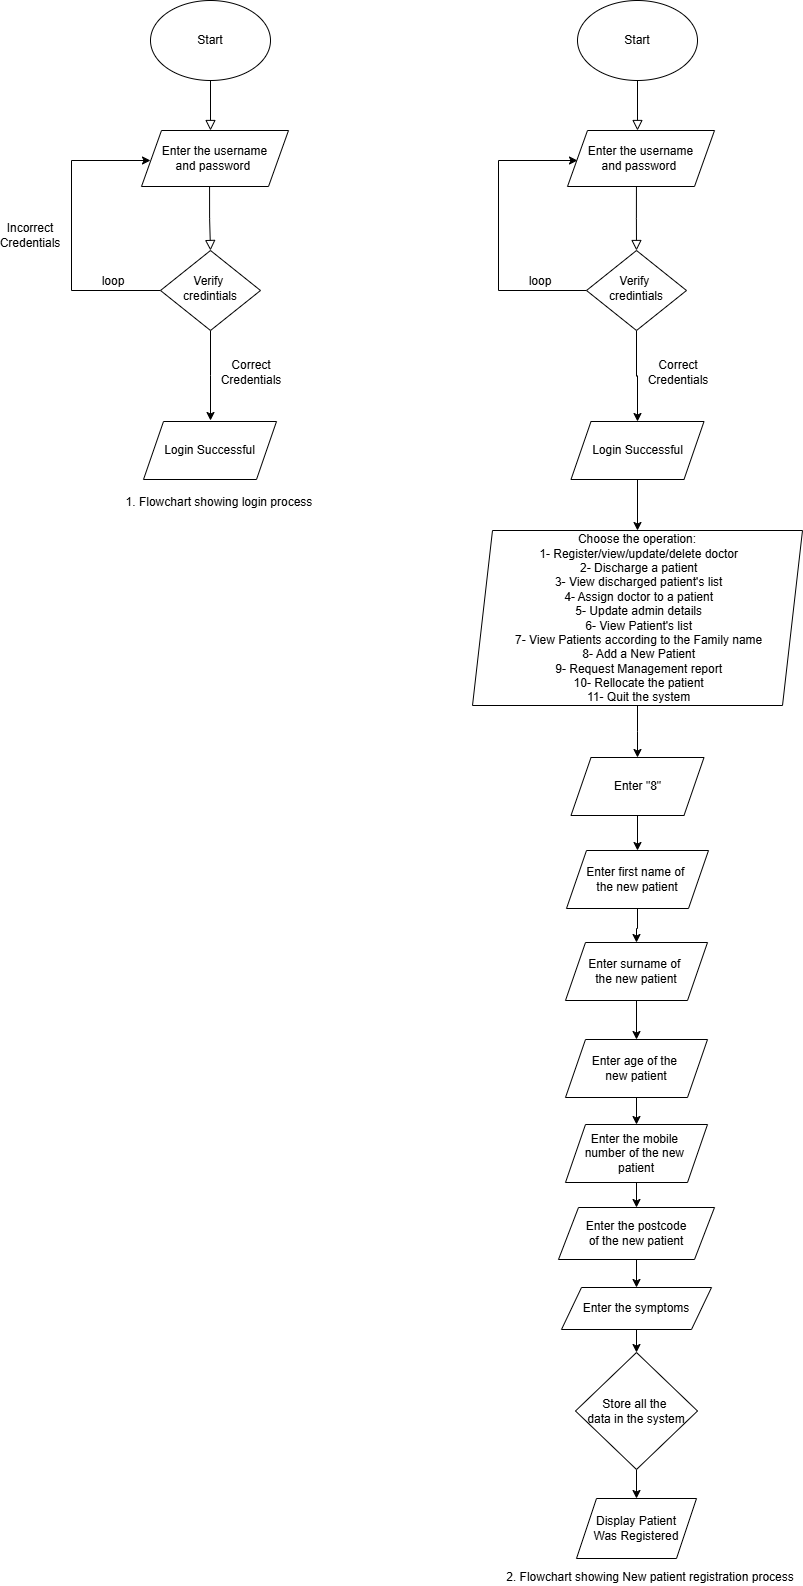

The diagram above was exported from draw.io. Its source (the exported page's mxGraphModel, read from the mxfile embedded in the PNG):
<mxGraphModel dx="1290" dy="522" grid="0" gridSize="10" guides="1" tooltips="1" connect="1" arrows="1" fold="1" page="1" pageScale="1" pageWidth="1200" pageHeight="1920" math="0" shadow="0">
  <root>
    <mxCell id="WIyWlLk6GJQsqaUBKTNV-0" />
    <mxCell id="WIyWlLk6GJQsqaUBKTNV-1" parent="WIyWlLk6GJQsqaUBKTNV-0" />
    <mxCell id="WIyWlLk6GJQsqaUBKTNV-2" value="" style="rounded=0;html=1;jettySize=auto;orthogonalLoop=1;fontSize=11;endArrow=block;endFill=0;endSize=8;strokeWidth=1;shadow=0;labelBackgroundColor=none;edgeStyle=orthogonalEdgeStyle;" parent="WIyWlLk6GJQsqaUBKTNV-1" edge="1">
      <mxGeometry relative="1" as="geometry">
        <mxPoint x="220" y="120" as="sourcePoint" />
        <mxPoint x="220" y="170" as="targetPoint" />
      </mxGeometry>
    </mxCell>
    <mxCell id="WIyWlLk6GJQsqaUBKTNV-4" value="" style="rounded=0;html=1;jettySize=auto;orthogonalLoop=1;fontSize=11;endArrow=block;endFill=0;endSize=8;strokeWidth=1;shadow=0;labelBackgroundColor=none;edgeStyle=orthogonalEdgeStyle;exitX=0.463;exitY=1;exitDx=0;exitDy=0;exitPerimeter=0;" parent="WIyWlLk6GJQsqaUBKTNV-1" source="vPp3Gxkh7o4qEaH8Ra3e-2" target="WIyWlLk6GJQsqaUBKTNV-10" edge="1">
      <mxGeometry y="20" relative="1" as="geometry">
        <mxPoint as="offset" />
        <mxPoint x="220" y="230" as="sourcePoint" />
      </mxGeometry>
    </mxCell>
    <mxCell id="x6ytsxPXtHfXue1FDGu0-3" style="edgeStyle=orthogonalEdgeStyle;rounded=0;orthogonalLoop=1;jettySize=auto;html=1;exitX=0;exitY=0.5;exitDx=0;exitDy=0;entryX=0;entryY=0.5;entryDx=0;entryDy=0;" parent="WIyWlLk6GJQsqaUBKTNV-1" source="WIyWlLk6GJQsqaUBKTNV-10" edge="1">
      <mxGeometry relative="1" as="geometry">
        <mxPoint x="160" y="200" as="targetPoint" />
        <Array as="points">
          <mxPoint x="81" y="330" />
          <mxPoint x="81" y="200" />
        </Array>
      </mxGeometry>
    </mxCell>
    <mxCell id="x6ytsxPXtHfXue1FDGu0-7" value="" style="edgeStyle=orthogonalEdgeStyle;rounded=0;orthogonalLoop=1;jettySize=auto;html=1;" parent="WIyWlLk6GJQsqaUBKTNV-1" source="WIyWlLk6GJQsqaUBKTNV-10" edge="1">
      <mxGeometry relative="1" as="geometry">
        <mxPoint x="220" y="460" as="targetPoint" />
      </mxGeometry>
    </mxCell>
    <mxCell id="WIyWlLk6GJQsqaUBKTNV-10" value="Verify&amp;nbsp;&lt;div&gt;credintials&lt;/div&gt;" style="rhombus;whiteSpace=wrap;html=1;shadow=0;fontFamily=Helvetica;fontSize=12;align=center;strokeWidth=1;spacing=6;spacingTop=-4;" parent="WIyWlLk6GJQsqaUBKTNV-1" vertex="1">
      <mxGeometry x="170" y="290" width="100" height="80" as="geometry" />
    </mxCell>
    <mxCell id="x6ytsxPXtHfXue1FDGu0-0" value="Start" style="ellipse;whiteSpace=wrap;html=1;" parent="WIyWlLk6GJQsqaUBKTNV-1" vertex="1">
      <mxGeometry x="160" y="40" width="120" height="80" as="geometry" />
    </mxCell>
    <mxCell id="x6ytsxPXtHfXue1FDGu0-4" value="Incorrect&lt;div&gt;Credentials&lt;/div&gt;" style="text;html=1;align=center;verticalAlign=middle;whiteSpace=wrap;rounded=0;" parent="WIyWlLk6GJQsqaUBKTNV-1" vertex="1">
      <mxGeometry x="10" y="260" width="60" height="30" as="geometry" />
    </mxCell>
    <mxCell id="x6ytsxPXtHfXue1FDGu0-5" value="loop" style="text;html=1;align=center;verticalAlign=middle;whiteSpace=wrap;rounded=0;" parent="WIyWlLk6GJQsqaUBKTNV-1" vertex="1">
      <mxGeometry x="93" y="306" width="60" height="30" as="geometry" />
    </mxCell>
    <mxCell id="x6ytsxPXtHfXue1FDGu0-8" value="Correct&lt;div&gt;Credentials&lt;/div&gt;" style="text;html=1;align=center;verticalAlign=middle;whiteSpace=wrap;rounded=0;" parent="WIyWlLk6GJQsqaUBKTNV-1" vertex="1">
      <mxGeometry x="231" y="388" width="60" height="47" as="geometry" />
    </mxCell>
    <mxCell id="x6ytsxPXtHfXue1FDGu0-18" value="" style="rounded=0;html=1;jettySize=auto;orthogonalLoop=1;fontSize=11;endArrow=block;endFill=0;endSize=8;strokeWidth=1;shadow=0;labelBackgroundColor=none;edgeStyle=orthogonalEdgeStyle;" parent="WIyWlLk6GJQsqaUBKTNV-1" edge="1">
      <mxGeometry relative="1" as="geometry">
        <mxPoint x="647" y="120" as="sourcePoint" />
        <mxPoint x="647" y="170" as="targetPoint" />
      </mxGeometry>
    </mxCell>
    <mxCell id="x6ytsxPXtHfXue1FDGu0-19" value="" style="rounded=0;html=1;jettySize=auto;orthogonalLoop=1;fontSize=11;endArrow=block;endFill=0;endSize=8;strokeWidth=1;shadow=0;labelBackgroundColor=none;edgeStyle=orthogonalEdgeStyle;exitX=0.469;exitY=0.979;exitDx=0;exitDy=0;exitPerimeter=0;" parent="WIyWlLk6GJQsqaUBKTNV-1" source="vPp3Gxkh7o4qEaH8Ra3e-3" target="x6ytsxPXtHfXue1FDGu0-22" edge="1">
      <mxGeometry y="20" relative="1" as="geometry">
        <mxPoint as="offset" />
        <mxPoint x="647" y="230" as="sourcePoint" />
      </mxGeometry>
    </mxCell>
    <mxCell id="x6ytsxPXtHfXue1FDGu0-20" style="edgeStyle=orthogonalEdgeStyle;rounded=0;orthogonalLoop=1;jettySize=auto;html=1;exitX=0;exitY=0.5;exitDx=0;exitDy=0;entryX=0;entryY=0.5;entryDx=0;entryDy=0;" parent="WIyWlLk6GJQsqaUBKTNV-1" source="x6ytsxPXtHfXue1FDGu0-22" edge="1">
      <mxGeometry relative="1" as="geometry">
        <mxPoint x="587" y="200" as="targetPoint" />
        <Array as="points">
          <mxPoint x="508" y="330" />
          <mxPoint x="508" y="200" />
        </Array>
      </mxGeometry>
    </mxCell>
    <mxCell id="x6ytsxPXtHfXue1FDGu0-21" value="" style="edgeStyle=orthogonalEdgeStyle;rounded=0;orthogonalLoop=1;jettySize=auto;html=1;entryX=0.5;entryY=0;entryDx=0;entryDy=0;" parent="WIyWlLk6GJQsqaUBKTNV-1" source="x6ytsxPXtHfXue1FDGu0-22" target="vPp3Gxkh7o4qEaH8Ra3e-1" edge="1">
      <mxGeometry relative="1" as="geometry">
        <mxPoint x="647" y="460" as="targetPoint" />
      </mxGeometry>
    </mxCell>
    <mxCell id="x6ytsxPXtHfXue1FDGu0-22" value="Verify&amp;nbsp;&lt;div&gt;credintials&lt;/div&gt;" style="rhombus;whiteSpace=wrap;html=1;shadow=0;fontFamily=Helvetica;fontSize=12;align=center;strokeWidth=1;spacing=6;spacingTop=-4;" parent="WIyWlLk6GJQsqaUBKTNV-1" vertex="1">
      <mxGeometry x="596" y="290" width="100" height="80" as="geometry" />
    </mxCell>
    <mxCell id="x6ytsxPXtHfXue1FDGu0-23" value="Start" style="ellipse;whiteSpace=wrap;html=1;" parent="WIyWlLk6GJQsqaUBKTNV-1" vertex="1">
      <mxGeometry x="587" y="40" width="120" height="80" as="geometry" />
    </mxCell>
    <mxCell id="x6ytsxPXtHfXue1FDGu0-25" value="loop" style="text;html=1;align=center;verticalAlign=middle;whiteSpace=wrap;rounded=0;" parent="WIyWlLk6GJQsqaUBKTNV-1" vertex="1">
      <mxGeometry x="520" y="306" width="60" height="30" as="geometry" />
    </mxCell>
    <mxCell id="x6ytsxPXtHfXue1FDGu0-44" value="" style="edgeStyle=orthogonalEdgeStyle;rounded=0;orthogonalLoop=1;jettySize=auto;html=1;exitX=0.5;exitY=1;exitDx=0;exitDy=0;" parent="WIyWlLk6GJQsqaUBKTNV-1" source="vPp3Gxkh7o4qEaH8Ra3e-1" target="x6ytsxPXtHfXue1FDGu0-42" edge="1">
      <mxGeometry relative="1" as="geometry">
        <mxPoint x="647" y="520" as="sourcePoint" />
      </mxGeometry>
    </mxCell>
    <mxCell id="x6ytsxPXtHfXue1FDGu0-27" value="Correct&lt;div&gt;Credentials&lt;/div&gt;" style="text;html=1;align=center;verticalAlign=middle;whiteSpace=wrap;rounded=0;" parent="WIyWlLk6GJQsqaUBKTNV-1" vertex="1">
      <mxGeometry x="658" y="388" width="60" height="47" as="geometry" />
    </mxCell>
    <mxCell id="x6ytsxPXtHfXue1FDGu0-30" value="1. Flowchart showing login process" style="text;html=1;align=center;verticalAlign=middle;whiteSpace=wrap;rounded=0;" parent="WIyWlLk6GJQsqaUBKTNV-1" vertex="1">
      <mxGeometry x="131" y="527" width="196" height="30" as="geometry" />
    </mxCell>
    <mxCell id="x6ytsxPXtHfXue1FDGu0-45" value="" style="edgeStyle=orthogonalEdgeStyle;rounded=0;orthogonalLoop=1;jettySize=auto;html=1;" parent="WIyWlLk6GJQsqaUBKTNV-1" source="x6ytsxPXtHfXue1FDGu0-42" edge="1">
      <mxGeometry relative="1" as="geometry">
        <mxPoint x="647" y="797" as="targetPoint" />
      </mxGeometry>
    </mxCell>
    <mxCell id="x6ytsxPXtHfXue1FDGu0-42" value="&lt;div&gt;Choose the operation:&lt;/div&gt;&lt;div&gt;&amp;nbsp;1- Register/view/update/delete doctor&lt;/div&gt;&lt;div&gt;&amp;nbsp;2- Discharge a patient&lt;/div&gt;&lt;div&gt;&amp;nbsp;3- View discharged patient's list&lt;/div&gt;&lt;div&gt;&amp;nbsp;4- Assign doctor to a patient&lt;/div&gt;&lt;div&gt;&amp;nbsp;5- Update admin details&lt;/div&gt;&lt;div&gt;&amp;nbsp;6- View Patient's list&lt;/div&gt;&lt;div&gt;&amp;nbsp;7- View Patients according to the Family name&lt;/div&gt;&lt;div&gt;&amp;nbsp;8- Add a New Patient&lt;/div&gt;&lt;div&gt;&amp;nbsp;9- Request Management report&lt;/div&gt;&lt;div&gt;&amp;nbsp;10- Rellocate the patient&lt;/div&gt;&lt;div&gt;&amp;nbsp;11- Quit the system&lt;/div&gt;" style="shape=parallelogram;perimeter=parallelogramPerimeter;whiteSpace=wrap;html=1;fixedSize=1;" parent="WIyWlLk6GJQsqaUBKTNV-1" vertex="1">
      <mxGeometry x="482" y="570" width="330" height="175" as="geometry" />
    </mxCell>
    <mxCell id="x6ytsxPXtHfXue1FDGu0-51" value="" style="edgeStyle=orthogonalEdgeStyle;rounded=0;orthogonalLoop=1;jettySize=auto;html=1;" parent="WIyWlLk6GJQsqaUBKTNV-1" source="x6ytsxPXtHfXue1FDGu0-48" target="x6ytsxPXtHfXue1FDGu0-50" edge="1">
      <mxGeometry relative="1" as="geometry" />
    </mxCell>
    <mxCell id="x6ytsxPXtHfXue1FDGu0-48" value="Store all the&amp;nbsp;&lt;div&gt;data in the system&lt;/div&gt;" style="rhombus;whiteSpace=wrap;html=1;" parent="WIyWlLk6GJQsqaUBKTNV-1" vertex="1">
      <mxGeometry x="585" y="1392" width="122" height="117" as="geometry" />
    </mxCell>
    <mxCell id="x6ytsxPXtHfXue1FDGu0-50" value="Display Patient&lt;div&gt;Was Registered&lt;/div&gt;" style="shape=parallelogram;perimeter=parallelogramPerimeter;whiteSpace=wrap;html=1;fixedSize=1;" parent="WIyWlLk6GJQsqaUBKTNV-1" vertex="1">
      <mxGeometry x="586" y="1538" width="120" height="60" as="geometry" />
    </mxCell>
    <mxCell id="x6ytsxPXtHfXue1FDGu0-52" value="2. Flowchart showing New patient registration process" style="text;html=1;align=center;verticalAlign=middle;whiteSpace=wrap;rounded=0;" parent="WIyWlLk6GJQsqaUBKTNV-1" vertex="1">
      <mxGeometry x="508" y="1608" width="304" height="17" as="geometry" />
    </mxCell>
    <mxCell id="vPp3Gxkh7o4qEaH8Ra3e-0" value="Login Successful" style="shape=parallelogram;perimeter=parallelogramPerimeter;whiteSpace=wrap;html=1;fixedSize=1;" parent="WIyWlLk6GJQsqaUBKTNV-1" vertex="1">
      <mxGeometry x="153" y="461" width="133" height="58" as="geometry" />
    </mxCell>
    <mxCell id="vPp3Gxkh7o4qEaH8Ra3e-1" value="Login Successful" style="shape=parallelogram;perimeter=parallelogramPerimeter;whiteSpace=wrap;html=1;fixedSize=1;" parent="WIyWlLk6GJQsqaUBKTNV-1" vertex="1">
      <mxGeometry x="580.5" y="461" width="133" height="58" as="geometry" />
    </mxCell>
    <mxCell id="vPp3Gxkh7o4qEaH8Ra3e-2" value="Enter the username&lt;div&gt;and password&amp;nbsp;&lt;/div&gt;" style="shape=parallelogram;perimeter=parallelogramPerimeter;whiteSpace=wrap;html=1;fixedSize=1;" parent="WIyWlLk6GJQsqaUBKTNV-1" vertex="1">
      <mxGeometry x="151" y="170" width="147" height="56" as="geometry" />
    </mxCell>
    <mxCell id="vPp3Gxkh7o4qEaH8Ra3e-3" value="Enter the username&lt;div&gt;and password&amp;nbsp;&lt;/div&gt;" style="shape=parallelogram;perimeter=parallelogramPerimeter;whiteSpace=wrap;html=1;fixedSize=1;" parent="WIyWlLk6GJQsqaUBKTNV-1" vertex="1">
      <mxGeometry x="577" y="170" width="147" height="56" as="geometry" />
    </mxCell>
    <mxCell id="vPp3Gxkh7o4qEaH8Ra3e-8" value="" style="edgeStyle=orthogonalEdgeStyle;rounded=0;orthogonalLoop=1;jettySize=auto;html=1;" parent="WIyWlLk6GJQsqaUBKTNV-1" source="vPp3Gxkh7o4qEaH8Ra3e-4" target="vPp3Gxkh7o4qEaH8Ra3e-6" edge="1">
      <mxGeometry relative="1" as="geometry" />
    </mxCell>
    <mxCell id="vPp3Gxkh7o4qEaH8Ra3e-4" value="Enter &quot;8&quot;" style="shape=parallelogram;perimeter=parallelogramPerimeter;whiteSpace=wrap;html=1;fixedSize=1;" parent="WIyWlLk6GJQsqaUBKTNV-1" vertex="1">
      <mxGeometry x="580.5" y="797" width="133" height="58" as="geometry" />
    </mxCell>
    <mxCell id="vPp3Gxkh7o4qEaH8Ra3e-10" value="" style="edgeStyle=orthogonalEdgeStyle;rounded=0;orthogonalLoop=1;jettySize=auto;html=1;" parent="WIyWlLk6GJQsqaUBKTNV-1" source="vPp3Gxkh7o4qEaH8Ra3e-6" target="vPp3Gxkh7o4qEaH8Ra3e-9" edge="1">
      <mxGeometry relative="1" as="geometry" />
    </mxCell>
    <mxCell id="vPp3Gxkh7o4qEaH8Ra3e-6" value="Enter first name of&amp;nbsp;&lt;div&gt;the new patient&lt;/div&gt;" style="shape=parallelogram;perimeter=parallelogramPerimeter;whiteSpace=wrap;html=1;fixedSize=1;" parent="WIyWlLk6GJQsqaUBKTNV-1" vertex="1">
      <mxGeometry x="576" y="890" width="142" height="58" as="geometry" />
    </mxCell>
    <mxCell id="vPp3Gxkh7o4qEaH8Ra3e-12" value="" style="edgeStyle=orthogonalEdgeStyle;rounded=0;orthogonalLoop=1;jettySize=auto;html=1;" parent="WIyWlLk6GJQsqaUBKTNV-1" source="vPp3Gxkh7o4qEaH8Ra3e-9" target="vPp3Gxkh7o4qEaH8Ra3e-11" edge="1">
      <mxGeometry relative="1" as="geometry" />
    </mxCell>
    <mxCell id="vPp3Gxkh7o4qEaH8Ra3e-9" value="Enter surname of&amp;nbsp;&lt;div&gt;the new patient&lt;/div&gt;" style="shape=parallelogram;perimeter=parallelogramPerimeter;whiteSpace=wrap;html=1;fixedSize=1;" parent="WIyWlLk6GJQsqaUBKTNV-1" vertex="1">
      <mxGeometry x="575" y="982" width="142" height="58" as="geometry" />
    </mxCell>
    <mxCell id="vPp3Gxkh7o4qEaH8Ra3e-16" value="" style="edgeStyle=orthogonalEdgeStyle;rounded=0;orthogonalLoop=1;jettySize=auto;html=1;" parent="WIyWlLk6GJQsqaUBKTNV-1" source="vPp3Gxkh7o4qEaH8Ra3e-11" target="vPp3Gxkh7o4qEaH8Ra3e-15" edge="1">
      <mxGeometry relative="1" as="geometry" />
    </mxCell>
    <mxCell id="vPp3Gxkh7o4qEaH8Ra3e-11" value="Enter age of the&amp;nbsp;&lt;div&gt;new patient&lt;/div&gt;" style="shape=parallelogram;perimeter=parallelogramPerimeter;whiteSpace=wrap;html=1;fixedSize=1;" parent="WIyWlLk6GJQsqaUBKTNV-1" vertex="1">
      <mxGeometry x="575" y="1079" width="142" height="58" as="geometry" />
    </mxCell>
    <mxCell id="vPp3Gxkh7o4qEaH8Ra3e-19" value="" style="edgeStyle=orthogonalEdgeStyle;rounded=0;orthogonalLoop=1;jettySize=auto;html=1;" parent="WIyWlLk6GJQsqaUBKTNV-1" source="vPp3Gxkh7o4qEaH8Ra3e-15" target="vPp3Gxkh7o4qEaH8Ra3e-17" edge="1">
      <mxGeometry relative="1" as="geometry" />
    </mxCell>
    <mxCell id="vPp3Gxkh7o4qEaH8Ra3e-15" value="Enter the mobile&amp;nbsp;&lt;div&gt;number of the new&amp;nbsp;&lt;/div&gt;&lt;div&gt;patient&lt;/div&gt;" style="shape=parallelogram;perimeter=parallelogramPerimeter;whiteSpace=wrap;html=1;fixedSize=1;" parent="WIyWlLk6GJQsqaUBKTNV-1" vertex="1">
      <mxGeometry x="575" y="1164" width="142" height="58" as="geometry" />
    </mxCell>
    <mxCell id="vPp3Gxkh7o4qEaH8Ra3e-22" value="" style="edgeStyle=orthogonalEdgeStyle;rounded=0;orthogonalLoop=1;jettySize=auto;html=1;" parent="WIyWlLk6GJQsqaUBKTNV-1" source="vPp3Gxkh7o4qEaH8Ra3e-17" target="vPp3Gxkh7o4qEaH8Ra3e-21" edge="1">
      <mxGeometry relative="1" as="geometry" />
    </mxCell>
    <mxCell id="vPp3Gxkh7o4qEaH8Ra3e-17" value="Enter the postcode&lt;div&gt;of the new patient&lt;/div&gt;" style="shape=parallelogram;perimeter=parallelogramPerimeter;whiteSpace=wrap;html=1;fixedSize=1;" parent="WIyWlLk6GJQsqaUBKTNV-1" vertex="1">
      <mxGeometry x="568" y="1247" width="156" height="52" as="geometry" />
    </mxCell>
    <mxCell id="vPp3Gxkh7o4qEaH8Ra3e-23" value="" style="edgeStyle=orthogonalEdgeStyle;rounded=0;orthogonalLoop=1;jettySize=auto;html=1;" parent="WIyWlLk6GJQsqaUBKTNV-1" source="vPp3Gxkh7o4qEaH8Ra3e-21" target="x6ytsxPXtHfXue1FDGu0-48" edge="1">
      <mxGeometry relative="1" as="geometry" />
    </mxCell>
    <mxCell id="vPp3Gxkh7o4qEaH8Ra3e-21" value="Enter the symptoms" style="shape=parallelogram;perimeter=parallelogramPerimeter;whiteSpace=wrap;html=1;fixedSize=1;" parent="WIyWlLk6GJQsqaUBKTNV-1" vertex="1">
      <mxGeometry x="571" y="1327" width="150" height="42" as="geometry" />
    </mxCell>
  </root>
</mxGraphModel>